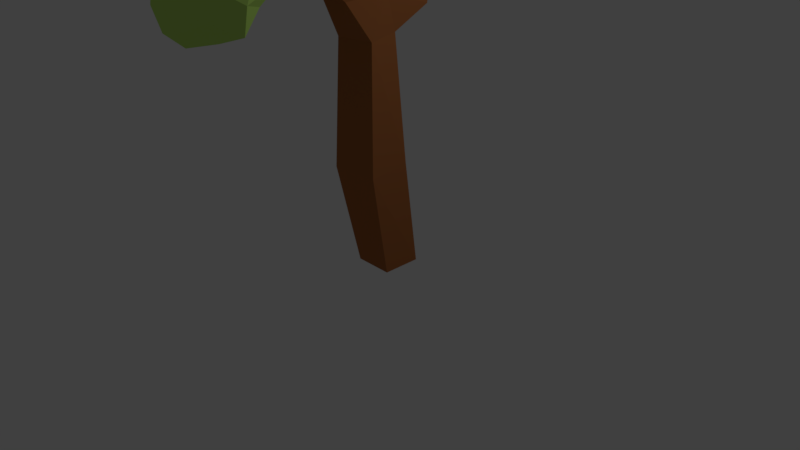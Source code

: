 # Source: pohon2.blend  (saved by Blender 2.78.0; exported with 4.5.12 LTS)
import bpy
from mathutils import Matrix  # noqa: F401  (used for matrix-valued properties, if any)

bpy.ops.wm.read_factory_settings(use_empty=True)
scene = bpy.context.scene
scene.name = 'Scene'

# ---- collections
col_collection_1 = bpy.data.collections.new('Collection 1'); scene.collection.children.link(col_collection_1)

# ---- materials (node trees are filled in below, after node groups)
mat_kayu1_005 = bpy.data.materials.new('kayu1.005')
mat_kayu1_005.alpha_threshold = 0.0
mat_kayu1_005.use_transparent_shadow = False
mat_kayu1_005.diffuse_color = (0.3931, 0.1385, 0.04495, 1.0)
mat_kayu1_005.roughness = 0.5
mat_daun2_001 = bpy.data.materials.new('daun2.001')
mat_daun2_001.alpha_threshold = 0.0
mat_daun2_001.use_transparent_shadow = False
mat_daun2_001.diffuse_color = (0.1093, 0.281, 0.07012, 1.0)
mat_daun2_001.roughness = 0.5
mat_daun4 = bpy.data.materials.new('daun4')
mat_daun4.alpha_threshold = 0.0
mat_daun4.use_transparent_shadow = False
mat_daun4.diffuse_color = (0.5123, 0.8, 0.1638, 1.0)
mat_daun4.roughness = 0.5
mat_daun1_001 = bpy.data.materials.new('daun1.001')
mat_daun1_001.alpha_threshold = 0.0
mat_daun1_001.use_transparent_shadow = False
mat_daun1_001.diffuse_color = (0.2291, 0.6038, 0.1302, 1.0)
mat_daun1_001.roughness = 0.5

# ---- material node trees

# ---- world
world_world = bpy.data.worlds.new('World'); scene.world = world_world
world_world.color = (0.05088, 0.05088, 0.05088)
world_world.use_sun_shadow = False
world_world.sun_shadow_jitter_overblur = 0.0
world_world.cycles.sampling_method = 'MANUAL'

# ---- cameras
cam_camera = bpy.data.cameras.new('Camera')
cam_camera.clip_end = 100.0
cam_camera.lens = 35.0
cam_camera.sensor_width = 32.0
cam_camera.sensor_height = 18.0
cam_camera.ortho_scale = 7.314
cam_camera.dof.focus_distance = 0.0
cam_camera.dof.aperture_fstop = 128.0

# ---- lights
light_lamp = bpy.data.lights.new('Lamp', 'POINT')
light_lamp.transmission_factor = 0.0
light_lamp.cutoff_distance = 30.0
light_lamp.energy = 100.0
light_lamp.shadow_buffer_clip_start = 1.001
light_lamp.shadow_soft_size = 0.1
light_lamp.shadow_maximum_resolution = 0.006
light_lamp.use_absolute_resolution = True

# ---- meshes
me_cube_076 = bpy.data.meshes.new('Cube.076')
me_cube_076.from_pydata([(-1.0, -1.0, -1.0), (-1.043, -1.957, 1.9), (-1.0, 1.0, -1.0), (-0.8165, 0.01044, 1.948), (1.0, -1.0, -1.0), (0.9553, -1.744, 1.909), (1.0, 1.0, -1.0), (0.7053, -0.1346, 1.947), (-1.091, -2.74, 2.352), (-1.104, -0.749, 2.4), (0.4374, -2.732, 2.356), (0.8957, -0.7377, 2.404), (-2.562, -5.436, 3.085), (-1.989, -3.248, 3.025), (-0.6919, -5.639, 3.191), (0.1323, -3.263, 3.045), (-2.132, -5.016, 3.859), (-2.083, -3.441, 3.883), (-0.7127, -5.037, 3.886), (-0.6415, -3.446, 3.905), (0.5323, -4.555, 2.735), (-1.384, -4.448, 2.677), (-1.107, -2.434, 2.681), (0.8905, -2.425, 2.687), (-0.343, -6.143, 2.969), (-1.612, -5.972, 2.899), (0.1404, -5.6, 2.542), (-1.158, -5.486, 2.488), (-1.312, -7.801, 2.867), (-2.021, -7.644, 2.81), (-0.9205, -7.456, 2.595), (-1.644, -7.335, 2.546), (-0.8912, 1.812, 2.191), (0.7343, 1.821, 2.194), (-0.9178, 1.163, 2.554), (0.7027, 1.178, 2.559), (-1.365, 2.565, 2.573), (-0.1055, 2.971, 2.55), (-1.159, 2.153, 2.882), (0.108, 2.647, 2.869), (-1.949, 4.675, 2.903), (-0.5724, 5.107, 2.867), (-1.55, 3.618, 3.112), (-0.1589, 3.939, 3.059), (-2.155, 6.135, 3.195), (-1.27, 6.433, 3.173), (-2.015, 5.797, 3.382), (-1.131, 6.103, 3.36), (-0.5694, 1.493, 3.357), (0.1794, 1.74, 3.342), (-0.806, 2.407, 3.493), (-0.05091, 2.656, 3.475), (-2.033, -6.355, 3.344), (1.674, -7.294, 3.925), (-2.45, -8.02, 3.985), (-4.455, -5.13, 3.51), (-2.2, -1.726, 3.435), (1.962, -2.92, 3.451), (0.398, -6.901, 4.739), (-3.457, -5.852, 4.338), (-3.678, -1.485, 4.062), (-0.06716, -0.1128, 4.35), (2.877, -3.565, 4.238), (-0.9743, -2.593, 4.921), (-2.608, -7.623, 3.707), (-0.2739, -7.156, 3.716), (-0.503, -8.134, 3.936), (2.157, -5.421, 3.825), (0.2733, -4.796, 3.36), (-3.57, -5.959, 3.384), (-3.991, -7.272, 3.666), (-1.854, -3.878, 3.23), (-3.597, -3.132, 3.229), (0.01933, -2.039, 3.343), (3.018, -5.477, 4.103), (2.947, -3.005, 3.876), (-0.8267, -7.806, 4.322), (1.57, -6.92, 4.26), (-4.514, -5.641, 3.954), (-3.143, -7.57, 4.179), (-3.359, -1.103, 3.769), (-4.55, -2.974, 3.716), (1.226, -1.102, 3.903), (-1.097, -0.2322, 3.802), (2.074, -5.446, 4.538), (-1.618, -6.793, 4.576), (-4.032, -3.41, 4.205), (-2.26, -0.1586, 4.446), (1.873, -1.426, 4.251), (-0.1083, -5.014, 4.899), (1.177, -2.86, 4.762), (-2.53, -4.196, 4.815), (-2.667, -1.646, 4.66), (-0.3514, -0.8758, 4.65), (-0.6255, 1.455, 3.136), (1.697, 0.9669, 3.499), (-0.9999, -0.04941, 3.474), (-3.159, 1.235, 3.414), (-1.828, 3.452, 3.395), (1.351, 3.39, 3.285), (0.6904, 0.2225, 3.911), (-2.24, 0.4622, 3.822), (-2.734, 3.296, 3.656), (-0.1901, 4.74, 3.767), (2.337, 2.703, 3.597), (-0.2551, 2.799, 3.903), (-0.8954, 0.4875, 3.279), (0.6821, 1.16, 3.304), (0.5526, 0.4587, 3.386), (1.808, 1.852, 3.463), (0.4525, 2.283, 3.238), (-2.167, 1.164, 3.252), (-2.25, 0.3062, 3.32), (-1.353, 2.36, 3.239), (-2.806, 2.445, 3.323), (-0.16, 3.678, 3.284), (2.394, 1.644, 3.619), (2.199, 3.249, 3.454), (-0.1158, -0.0716, 3.722), (1.436, 0.7129, 3.748), (-3.057, 0.6944, 3.603), (-1.797, -0.2385, 3.651), (-2.639, 3.633, 3.54), (-3.383, 2.261, 3.541), (0.7439, 4.217, 3.584), (-1.07, 4.76, 3.515), (1.825, 1.389, 3.835), (-0.8496, 0.04462, 3.939), (-2.835, 1.967, 3.774), (-1.704, 4.411, 3.779), (1.384, 4.053, 3.688), (0.4023, 1.276, 3.933), (1.324, 2.917, 3.771), (-1.403, 1.456, 3.931), (-1.68, 3.225, 3.823), (-0.1121, 4.116, 3.818), (-0.9725, -7.043, 2.309), (1.887, -8.755, 2.312), (-1.376, -9.383, 2.083), (-3.522, -7.46, 2.42), (-2.057, -6.278, 2.82), (1.542, -6.606, 2.804), (0.2478, -11.08, 2.611), (-3.07, -9.602, 2.549), (-3.374, -7.533, 3.057), (-0.5848, -8.051, 3.527), (2.47, -8.426, 2.956), (-1.424, -9.5, 3.355), (-1.238, -8.402, 2.08), (0.057, -8.257, 2.461), (0.2969, -8.901, 2.185), (1.905, -8.023, 2.566), (-0.229, -7.261, 2.74), (-3.017, -7.933, 2.457), (-2.783, -8.789, 2.147), (-1.432, -6.224, 2.46), (-2.404, -5.626, 2.391), (-0.565, -6.557, 2.925), (2.616, -9.034, 2.642), (2.652, -7.338, 2.853), (-0.5661, -10.25, 2.301), (1.359, -9.86, 2.47), (-3.525, -8.359, 2.382), (-2.306, -9.802, 2.207), (-3.019, -6.813, 3.006), (-3.466, -6.734, 2.609), (0.6092, -7.27, 3.227), (-1.379, -6.762, 3.253), (1.59, -10.05, 2.833), (-1.579, -10.55, 2.542), (-3.518, -8.018, 2.793), (-2.364, -8.114, 3.466), (1.275, -8.11, 3.311), (-0.6068, -10.78, 3.03), (0.7342, -9.04, 3.261), (-2.605, -9.179, 2.964), (-2.697, -8.466, 3.292), (-0.8777, -8.894, 3.528), (-1.728, 4.444, 3.026), (0.9603, 6.073, 3.554), (-1.864, 3.458, 3.633), (-5.129, 3.54, 3.404), (-4.503, 6.563, 3.151), (-0.5202, 7.976, 3.037), (-0.452, 6.043, 4.121), (-4.082, 4.287, 3.975), (-5.703, 6.409, 3.463), (-3.286, 9.429, 3.496), (0.6723, 8.545, 3.516), (-2.959, 8.284, 3.9), (-1.748, 3.573, 3.328), (-0.1396, 5.256, 3.265), (-0.01842, 4.585, 3.451), (0.6214, 7.077, 3.422), (-0.9902, 6.256, 3.069), (-3.675, 3.613, 3.217), (-3.441, 2.738, 3.422), (-3.277, 5.373, 3.067), (-5.161, 4.84, 3.151), (-2.538, 7.501, 3.012), (1.267, 7.486, 3.654), (0.433, 8.636, 3.269), (-1.06, 4.698, 3.924), (0.4122, 6.479, 3.886), (-4.979, 3.452, 3.702), (-2.984, 3.268, 3.866), (-5.623, 6.548, 3.286), (-5.978, 4.787, 3.424), (-1.932, 9.184, 3.343), (-4.152, 8.416, 3.171), (0.3776, 7.681, 3.944), (-2.284, 5.054, 4.155), (-5.446, 5.346, 3.756), (-4.926, 8.244, 3.513), (-1.186, 9.605, 3.488), (-1.518, 7.329, 4.077), (-0.9672, 8.888, 3.732), (-3.695, 6.285, 4.018), (-4.624, 7.42, 3.714), (-3.093, 9.144, 3.641), (-1.27, -2.137, 0.3314), (-1.138, 0.3052, 0.3904), (1.035, 0.2226, 0.393), (1.197, -1.999, 0.34)], [], [(220, 1, 3, 221), (221, 3, 7, 222), (222, 7, 5, 223), (223, 5, 1, 220), (2, 6, 4, 0), (5, 7, 11, 10), (3, 1, 8, 9), (1, 5, 10, 8), (3, 9, 34, 32), (21, 20, 26, 27), (23, 22, 13, 15), (20, 23, 15, 14), (22, 21, 12, 13), (15, 13, 17, 19), (14, 15, 19, 18), (13, 12, 16, 17), (12, 14, 18, 16), (9, 8, 21, 22), (10, 11, 23, 20), (11, 9, 22, 23), (8, 10, 20, 21), (25, 27, 31, 29), (12, 21, 27, 25), (20, 14, 24, 26), (14, 12, 25, 24), (31, 30, 28, 29), (24, 25, 29, 28), (27, 26, 30, 31), (26, 24, 28, 30), (32, 34, 38, 36), (9, 11, 35, 34), (7, 3, 32, 33), (11, 7, 33, 35), (39, 37, 41, 43), (34, 35, 39, 38), (35, 33, 37, 39), (33, 32, 36, 37), (41, 40, 44, 45), (37, 36, 40, 41), (36, 38, 42, 40), (42, 38, 48, 50), (45, 44, 46, 47), (40, 42, 46, 44), (42, 43, 47, 46), (43, 41, 45, 47), (48, 49, 51, 50), (39, 43, 51, 49), (43, 42, 50, 51), (38, 39, 49, 48), (16, 18, 19, 17), (52, 65, 64), (53, 65, 67), (52, 64, 69), (52, 69, 71), (52, 71, 68), (53, 67, 74), (55, 70, 78), (56, 72, 80), (57, 73, 82), (53, 74, 77), (54, 76, 79), (55, 78, 81), (56, 80, 83), (57, 82, 75), (58, 84, 89), (59, 85, 91), (60, 86, 92), (61, 87, 93), (62, 88, 90), (90, 93, 63), (90, 88, 93), (88, 61, 93), (93, 92, 63), (93, 87, 92), (87, 60, 92), (92, 91, 63), (92, 86, 91), (86, 59, 91), (91, 89, 63), (91, 85, 89), (85, 58, 89), (89, 90, 63), (89, 84, 90), (84, 62, 90), (75, 88, 62), (75, 82, 88), (82, 61, 88), (83, 87, 61), (83, 80, 87), (80, 60, 87), (81, 86, 60), (81, 78, 86), (78, 59, 86), (79, 85, 59), (79, 76, 85), (76, 58, 85), (77, 84, 58), (77, 74, 84), (74, 62, 84), (82, 83, 61), (82, 73, 83), (73, 56, 83), (80, 81, 60), (80, 72, 81), (72, 55, 81), (78, 79, 59), (78, 70, 79), (70, 54, 79), (76, 77, 58), (66, 53, 77), (74, 75, 62), (74, 67, 75), (67, 57, 75), (68, 73, 57), (68, 71, 73), (71, 56, 73), (71, 72, 56), (71, 69, 72), (69, 55, 72), (69, 70, 55), (69, 64, 70), (64, 54, 70), (67, 68, 57), (67, 65, 68), (65, 52, 68), (64, 66, 54), (64, 65, 66), (65, 53, 66), (54, 66, 77, 76), (94, 107, 106), (95, 107, 109), (94, 106, 111), (94, 111, 113), (94, 113, 110), (95, 109, 116), (97, 112, 120), (98, 114, 122), (99, 115, 124), (95, 116, 119), (96, 118, 121), (97, 120, 123), (98, 122, 125), (99, 124, 117), (100, 126, 131), (101, 127, 133), (102, 128, 134), (103, 129, 135), (104, 130, 132), (132, 135, 105), (132, 130, 135), (130, 103, 135), (135, 134, 105), (135, 129, 134), (129, 102, 134), (134, 133, 105), (134, 128, 133), (128, 101, 133), (133, 131, 105), (133, 127, 131), (127, 100, 131), (131, 132, 105), (131, 126, 132), (126, 104, 132), (117, 130, 104), (117, 124, 130), (124, 103, 130), (125, 129, 103), (125, 122, 129), (122, 102, 129), (123, 128, 102), (123, 120, 128), (120, 101, 128), (121, 127, 101), (121, 118, 127), (118, 100, 127), (119, 126, 100), (119, 116, 126), (116, 104, 126), (124, 125, 103), (124, 115, 125), (115, 98, 125), (122, 123, 102), (122, 114, 123), (114, 97, 123), (120, 121, 101), (120, 112, 121), (112, 96, 121), (118, 119, 100), (108, 95, 119), (116, 117, 104), (116, 109, 117), (109, 99, 117), (110, 115, 99), (110, 113, 115), (113, 98, 115), (113, 114, 98), (113, 111, 114), (111, 97, 114), (111, 112, 97), (111, 106, 112), (106, 96, 112), (109, 110, 99), (109, 107, 110), (107, 94, 110), (106, 108, 96), (106, 107, 108), (107, 95, 108), (96, 108, 119, 118), (136, 149, 148), (137, 149, 151), (136, 148, 153), (136, 153, 155), (136, 155, 152), (137, 151, 158), (139, 154, 162), (140, 156, 164), (141, 157, 166), (137, 158, 161), (138, 160, 163), (139, 162, 165), (140, 164, 167), (141, 166, 159), (142, 168, 173), (143, 169, 175), (144, 170, 176), (145, 171, 177), (146, 172, 174), (174, 177, 147), (174, 172, 177), (172, 145, 177), (177, 176, 147), (177, 171, 176), (171, 144, 176), (176, 175, 147), (176, 170, 175), (170, 143, 175), (175, 173, 147), (175, 169, 173), (169, 142, 173), (173, 174, 147), (173, 168, 174), (168, 146, 174), (159, 172, 146), (159, 166, 172), (166, 145, 172), (167, 171, 145), (167, 164, 171), (164, 144, 171), (165, 170, 144), (165, 162, 170), (162, 143, 170), (163, 169, 143), (163, 160, 169), (160, 142, 169), (161, 168, 142), (161, 158, 168), (158, 146, 168), (166, 167, 145), (166, 157, 167), (157, 140, 167), (164, 165, 144), (164, 156, 165), (156, 139, 165), (162, 163, 143), (162, 154, 163), (154, 138, 163), (160, 161, 142), (150, 137, 161), (158, 159, 146), (158, 151, 159), (151, 141, 159), (152, 157, 141), (152, 155, 157), (155, 140, 157), (155, 156, 140), (155, 153, 156), (153, 139, 156), (153, 154, 139), (153, 148, 154), (148, 138, 154), (151, 152, 141), (151, 149, 152), (149, 136, 152), (148, 150, 138), (148, 149, 150), (149, 137, 150), (138, 150, 161, 160), (178, 191, 190), (179, 191, 193), (178, 190, 195), (178, 195, 197), (178, 197, 194), (179, 193, 200), (181, 196, 204), (182, 198, 206), (183, 199, 208), (179, 200, 203), (180, 202, 205), (181, 204, 207), (182, 206, 209), (183, 208, 201), (184, 210, 215), (185, 211, 217), (186, 212, 218), (187, 213, 219), (188, 214, 216), (216, 219, 189), (216, 214, 219), (214, 187, 219), (219, 218, 189), (219, 213, 218), (213, 186, 218), (218, 217, 189), (218, 212, 217), (212, 185, 217), (217, 215, 189), (217, 211, 215), (211, 184, 215), (215, 216, 189), (215, 210, 216), (210, 188, 216), (201, 214, 188), (201, 208, 214), (208, 187, 214), (209, 213, 187), (209, 206, 213), (206, 186, 213), (207, 212, 186), (207, 204, 212), (204, 185, 212), (205, 211, 185), (205, 202, 211), (202, 184, 211), (203, 210, 184), (203, 200, 210), (200, 188, 210), (208, 209, 187), (208, 199, 209), (199, 182, 209), (206, 207, 186), (206, 198, 207), (198, 181, 207), (204, 205, 185), (204, 196, 205), (196, 180, 205), (202, 203, 184), (192, 179, 203), (200, 201, 188), (200, 193, 201), (193, 183, 201), (194, 199, 183), (194, 197, 199), (197, 182, 199), (197, 198, 182), (197, 195, 198), (195, 181, 198), (195, 196, 181), (195, 190, 196), (190, 180, 196), (193, 194, 183), (193, 191, 194), (191, 178, 194), (190, 192, 180), (190, 191, 192), (191, 179, 192), (180, 192, 203, 202), (4, 223, 220, 0), (6, 222, 223, 4), (2, 221, 222, 6), (0, 220, 221, 2)])
me_cube_076.polygons.foreach_set('material_index', [0, 0, 0, 0, 0, 0, 0, 0, 0, 0, 0, 0, 0, 0, 0, 0, 0, 0, 0, 0, 0, 0, 0, 0, 0, 2, 0, 0, 0, 0, 0, 0, 0, 0, 0, 0, 0, 0, 0, 0, 0, 1, 0, 0, 0, 2, 0, 0, 0, 3, 3, 3, 3, 3, 3, 3, 3, 3, 3, 3, 3, 3, 3, 3, 3, 3, 3, 3, 3, 3, 3, 3, 3, 3, 3, 3, 3, 3, 3, 3, 3, 3, 3, 3, 3, 3, 3, 3, 3, 3, 3, 3, 3, 3, 3, 3, 3, 3, 3, 3, 3, 3, 3, 3, 3, 3, 3, 3, 3, 3, 3, 3, 3, 3, 3, 3, 3, 3, 3, 3, 3, 3, 3, 3, 3, 3, 3, 3, 3, 2, 2, 2, 2, 2, 2, 2, 2, 2, 2, 2, 2, 2, 2, 2, 2, 2, 2, 2, 2, 2, 2, 2, 2, 2, 2, 2, 2, 2, 2, 2, 2, 2, 2, 2, 2, 2, 2, 2, 2, 2, 2, 2, 2, 2, 2, 2, 2, 2, 2, 2, 2, 2, 2, 2, 2, 2, 2, 2, 2, 2, 2, 2, 2, 2, 2, 2, 2, 2, 2, 2, 2, 2, 2, 2, 2, 2, 2, 2, 2, 2, 2, 2, 2, 2, 2, 2, 2, 2, 2, 2, 2, 2, 2, 2, 2, 2, 2, 2, 2, 2, 2, 2, 2, 2, 2, 2, 2, 2, 2, 2, 2, 2, 2, 2, 2, 2, 2, 2, 2, 2, 2, 2, 2, 2, 2, 2, 2, 2, 2, 2, 2, 2, 2, 2, 2, 2, 2, 2, 2, 2, 2, 2, 2, 2, 2, 2, 2, 2, 2, 2, 2, 2, 2, 2, 2, 2, 2, 1, 1, 1, 1, 1, 1, 1, 1, 1, 1, 1, 1, 1, 1, 1, 1, 1, 1, 1, 1, 1, 1, 1, 1, 1, 1, 1, 1, 1, 1, 1, 1, 1, 1, 1, 1, 1, 1, 1, 1, 1, 1, 1, 1, 1, 1, 1, 1, 1, 1, 1, 1, 1, 1, 1, 1, 1, 1, 1, 1, 1, 1, 1, 1, 1, 1, 1, 1, 1, 1, 1, 1, 1, 1, 1, 2, 1, 1, 1, 0, 0, 0, 0])
me_cube_076.materials.append(mat_kayu1_005)
me_cube_076.materials.append(mat_daun2_001)
me_cube_076.materials.append(mat_daun4)
me_cube_076.materials.append(mat_daun1_001)
me_cube_076.use_remesh_preserve_volume = False
me_cube_076.use_remesh_preserve_attributes = False
me_cube_076.use_mirror_vertex_groups = False
me_cube_076.update()

# ---- objects
ob_lamp = bpy.data.objects.new('Lamp', light_lamp)
ob_camera = bpy.data.objects.new('Camera', cam_camera)
ob_cube_013 = bpy.data.objects.new('Cube.013', me_cube_076)

# ---- transforms, parenting, visibility, modifiers, constraints
ob_lamp.location = (4.076, 1.005, 5.904)
ob_lamp.rotation_euler = (0.6503, 0.05522, 1.866)
ob_lamp.lock_rotations_4d = False
ob_lamp.empty_display_type = 'ARROWS'
ob_lamp.color = (0.0, 0.0, 0.0, 0.0)
ob_lamp.lineart.crease_threshold = 0.0
ob_camera.location = (7.481, -6.508, 5.344)
ob_camera.rotation_euler = (1.109, 0.0, 0.8149)
ob_camera.lock_rotations_4d = False
ob_camera.empty_display_type = 'ARROWS'
ob_camera.color = (0.0, 0.0, 0.0, 0.0)
ob_camera.display_type = 'WIRE'
ob_camera.lineart.crease_threshold = 0.0
ob_cube_013.location = (0.2605, 0.09163, 0.9945)
ob_cube_013.scale = (0.25, 0.25, 1.0)
ob_cube_013.lineart.crease_threshold = 0.0

# ---- collection membership
col_collection_1.objects.link(ob_lamp)
col_collection_1.objects.link(ob_camera)
col_collection_1.objects.link(ob_cube_013)

# ---- scene / render settings (as saved in the file)
scene.camera = ob_camera
scene.frame_start = 1; scene.frame_end = 250; scene.frame_set(1)
scene.render.engine = 'BLENDER_EEVEE_NEXT'
scene.render.resolution_percentage = 50
scene.render.dither_intensity = 0.0
scene.cycles.use_denoising = False
scene.cycles.samples = 128
scene.cycles.sampling_pattern = 'TABULATED_SOBOL'
scene.cycles.light_sampling_threshold = 0.0
scene.cycles.use_adaptive_sampling = False
scene.cycles.use_light_tree = False
scene.cycles.blur_glossy = 0.0
scene.cycles.sample_clamp_indirect = 0.0
scene.view_settings.view_transform = 'Standard'
bpy.context.view_layer.update()
